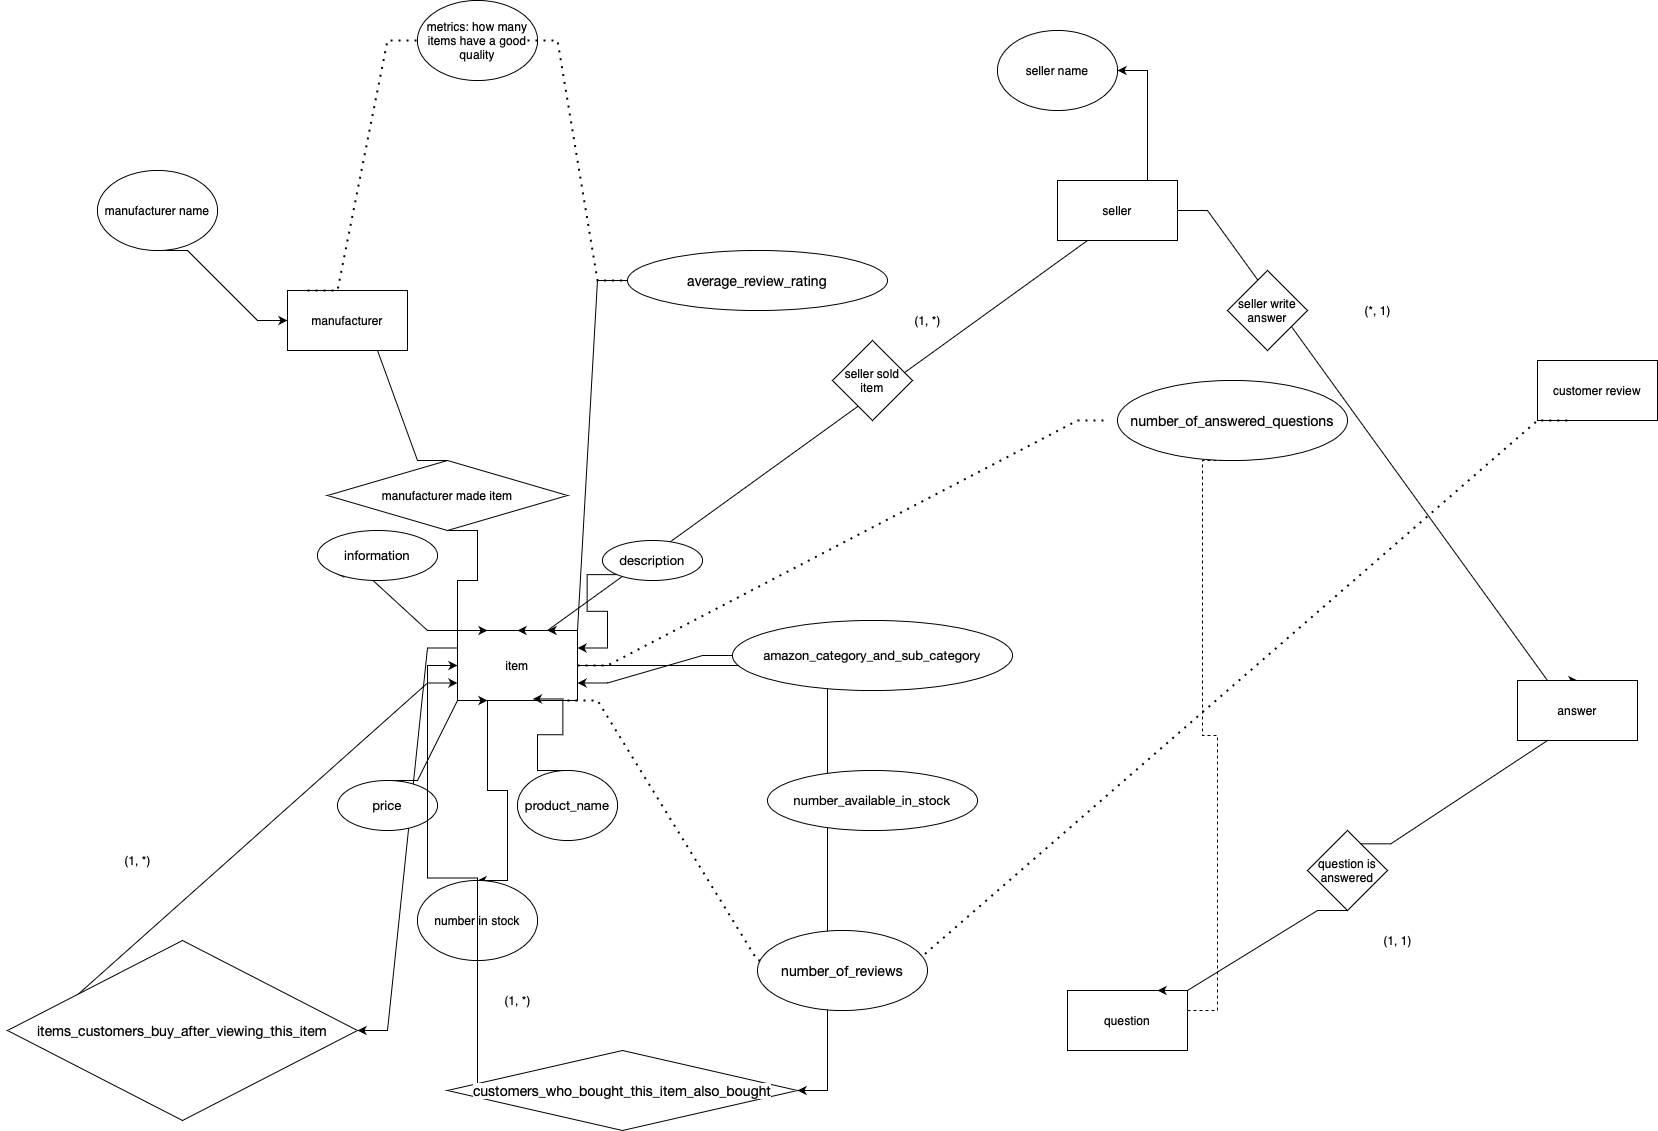

The diagram above was exported from draw.io. Its source (the exported page's mxGraphModel, read from the mxfile embedded in the PNG):
<mxGraphModel dx="1758" dy="1711" grid="1" gridSize="10" guides="1" tooltips="1" connect="1" arrows="1" fold="1" page="1" pageScale="1" pageWidth="850" pageHeight="1100" math="0" shadow="0">
  <root>
    <mxCell id="0" />
    <mxCell id="1" parent="0" />
    <mxCell id="EQbWX8fzDrps7wnbPzY2-38" style="edgeStyle=entityRelationEdgeStyle;rounded=0;orthogonalLoop=1;jettySize=auto;html=1;exitX=0;exitY=0;exitDx=0;exitDy=0;entryX=0;entryY=1;entryDx=0;entryDy=0;" parent="1" source="EQbWX8fzDrps7wnbPzY2-1" target="EQbWX8fzDrps7wnbPzY2-19" edge="1">
      <mxGeometry relative="1" as="geometry" />
    </mxCell>
    <mxCell id="EQbWX8fzDrps7wnbPzY2-48" style="edgeStyle=entityRelationEdgeStyle;rounded=0;orthogonalLoop=1;jettySize=auto;html=1;exitX=0.5;exitY=1;exitDx=0;exitDy=0;entryX=0.5;entryY=0;entryDx=0;entryDy=0;" parent="1" source="EQbWX8fzDrps7wnbPzY2-1" target="EQbWX8fzDrps7wnbPzY2-46" edge="1">
      <mxGeometry relative="1" as="geometry" />
    </mxCell>
    <mxCell id="EQbWX8fzDrps7wnbPzY2-60" style="edgeStyle=entityRelationEdgeStyle;rounded=0;orthogonalLoop=1;jettySize=auto;html=1;" parent="1" source="EQbWX8fzDrps7wnbPzY2-1" target="EQbWX8fzDrps7wnbPzY2-61" edge="1">
      <mxGeometry relative="1" as="geometry">
        <mxPoint x="470" y="1060" as="targetPoint" />
      </mxGeometry>
    </mxCell>
    <mxCell id="EQbWX8fzDrps7wnbPzY2-71" style="edgeStyle=entityRelationEdgeStyle;rounded=0;orthogonalLoop=1;jettySize=auto;html=1;exitX=0;exitY=0.25;exitDx=0;exitDy=0;" parent="1" source="EQbWX8fzDrps7wnbPzY2-1" target="EQbWX8fzDrps7wnbPzY2-72" edge="1">
      <mxGeometry relative="1" as="geometry">
        <mxPoint x="40" y="920" as="targetPoint" />
      </mxGeometry>
    </mxCell>
    <mxCell id="EQbWX8fzDrps7wnbPzY2-1" value="item" style="rounded=0;whiteSpace=wrap;html=1;" parent="1" vertex="1">
      <mxGeometry x="180" y="570" width="120" height="70" as="geometry" />
    </mxCell>
    <mxCell id="EQbWX8fzDrps7wnbPzY2-43" style="edgeStyle=entityRelationEdgeStyle;rounded=0;orthogonalLoop=1;jettySize=auto;html=1;exitX=0.5;exitY=1;exitDx=0;exitDy=0;entryX=0.25;entryY=0;entryDx=0;entryDy=0;startArrow=none;" parent="1" source="EQbWX8fzDrps7wnbPzY2-44" target="EQbWX8fzDrps7wnbPzY2-1" edge="1">
      <mxGeometry relative="1" as="geometry" />
    </mxCell>
    <mxCell id="EQbWX8fzDrps7wnbPzY2-2" value="manufacturer" style="rounded=0;whiteSpace=wrap;html=1;" parent="1" vertex="1">
      <mxGeometry x="10" y="230" width="120" height="60" as="geometry" />
    </mxCell>
    <mxCell id="EQbWX8fzDrps7wnbPzY2-64" style="edgeStyle=entityRelationEdgeStyle;rounded=0;orthogonalLoop=1;jettySize=auto;html=1;exitX=0.5;exitY=1;exitDx=0;exitDy=0;entryX=0.5;entryY=0;entryDx=0;entryDy=0;" parent="1" source="EQbWX8fzDrps7wnbPzY2-3" target="EQbWX8fzDrps7wnbPzY2-1" edge="1">
      <mxGeometry relative="1" as="geometry" />
    </mxCell>
    <mxCell id="EQbWX8fzDrps7wnbPzY2-69" style="edgeStyle=entityRelationEdgeStyle;rounded=0;orthogonalLoop=1;jettySize=auto;html=1;exitX=1;exitY=0.5;exitDx=0;exitDy=0;entryX=0.5;entryY=0;entryDx=0;entryDy=0;" parent="1" source="EQbWX8fzDrps7wnbPzY2-3" target="EQbWX8fzDrps7wnbPzY2-6" edge="1">
      <mxGeometry relative="1" as="geometry" />
    </mxCell>
    <mxCell id="EQbWX8fzDrps7wnbPzY2-81" style="edgeStyle=entityRelationEdgeStyle;rounded=0;orthogonalLoop=1;jettySize=auto;html=1;exitX=0.5;exitY=0;exitDx=0;exitDy=0;" parent="1" source="EQbWX8fzDrps7wnbPzY2-3" target="EQbWX8fzDrps7wnbPzY2-82" edge="1">
      <mxGeometry relative="1" as="geometry">
        <mxPoint x="780" y="10" as="targetPoint" />
      </mxGeometry>
    </mxCell>
    <mxCell id="EQbWX8fzDrps7wnbPzY2-3" value="seller" style="rounded=0;whiteSpace=wrap;html=1;" parent="1" vertex="1">
      <mxGeometry x="780" y="120" width="120" height="60" as="geometry" />
    </mxCell>
    <mxCell id="EQbWX8fzDrps7wnbPzY2-4" value="customer review" style="rounded=0;whiteSpace=wrap;html=1;" parent="1" vertex="1">
      <mxGeometry x="1260" y="300" width="120" height="60" as="geometry" />
    </mxCell>
    <mxCell id="EQbWX8fzDrps7wnbPzY2-5" value="question" style="rounded=0;whiteSpace=wrap;html=1;" parent="1" vertex="1">
      <mxGeometry x="790" y="930" width="120" height="60" as="geometry" />
    </mxCell>
    <mxCell id="EQbWX8fzDrps7wnbPzY2-66" style="edgeStyle=entityRelationEdgeStyle;rounded=0;orthogonalLoop=1;jettySize=auto;html=1;exitX=0.5;exitY=1;exitDx=0;exitDy=0;entryX=0.75;entryY=0;entryDx=0;entryDy=0;startArrow=none;" parent="1" source="EQbWX8fzDrps7wnbPzY2-67" target="EQbWX8fzDrps7wnbPzY2-5" edge="1">
      <mxGeometry relative="1" as="geometry" />
    </mxCell>
    <mxCell id="EQbWX8fzDrps7wnbPzY2-6" value="answer" style="rounded=0;whiteSpace=wrap;html=1;" parent="1" vertex="1">
      <mxGeometry x="1240" y="620" width="120" height="60" as="geometry" />
    </mxCell>
    <mxCell id="EQbWX8fzDrps7wnbPzY2-42" style="edgeStyle=entityRelationEdgeStyle;rounded=0;orthogonalLoop=1;jettySize=auto;html=1;exitX=0.5;exitY=0;exitDx=0;exitDy=0;entryX=0.628;entryY=0.978;entryDx=0;entryDy=0;entryPerimeter=0;" parent="1" source="EQbWX8fzDrps7wnbPzY2-13" target="EQbWX8fzDrps7wnbPzY2-1" edge="1">
      <mxGeometry relative="1" as="geometry" />
    </mxCell>
    <mxCell id="EQbWX8fzDrps7wnbPzY2-13" value="&lt;p style=&quot;margin: 0px ; font-stretch: normal ; font-size: 13px ; line-height: normal ; font-family: &amp;#34;helvetica neue&amp;#34;&quot;&gt;product_name&lt;/p&gt;" style="ellipse;whiteSpace=wrap;html=1;" parent="1" vertex="1">
      <mxGeometry x="240" y="710" width="100" height="70" as="geometry" />
    </mxCell>
    <mxCell id="EQbWX8fzDrps7wnbPzY2-40" style="edgeStyle=entityRelationEdgeStyle;rounded=0;orthogonalLoop=1;jettySize=auto;html=1;exitX=0.5;exitY=0;exitDx=0;exitDy=0;entryX=0.25;entryY=1;entryDx=0;entryDy=0;" parent="1" source="EQbWX8fzDrps7wnbPzY2-15" target="EQbWX8fzDrps7wnbPzY2-1" edge="1">
      <mxGeometry relative="1" as="geometry" />
    </mxCell>
    <mxCell id="EQbWX8fzDrps7wnbPzY2-15" value="&lt;p style=&quot;margin: 0.0px 0.0px 0.0px 0.0px ; font: 13.0px &amp;quot;helvetica neue&amp;quot;&quot;&gt;price&lt;/p&gt;" style="ellipse;whiteSpace=wrap;html=1;" parent="1" vertex="1">
      <mxGeometry x="60" y="720" width="100" height="50" as="geometry" />
    </mxCell>
    <mxCell id="EQbWX8fzDrps7wnbPzY2-16" value="&lt;p style=&quot;margin: 0.0px 0.0px 0.0px 0.0px ; font: 13.0px &amp;quot;helvetica neue&amp;quot;&quot;&gt;number_available_in_stock&lt;/p&gt;" style="ellipse;whiteSpace=wrap;html=1;" parent="1" vertex="1">
      <mxGeometry x="490" y="710" width="210" height="60" as="geometry" />
    </mxCell>
    <mxCell id="EQbWX8fzDrps7wnbPzY2-59" style="edgeStyle=entityRelationEdgeStyle;rounded=0;orthogonalLoop=1;jettySize=auto;html=1;exitX=0;exitY=0.5;exitDx=0;exitDy=0;entryX=1;entryY=0.75;entryDx=0;entryDy=0;" parent="1" source="EQbWX8fzDrps7wnbPzY2-17" target="EQbWX8fzDrps7wnbPzY2-1" edge="1">
      <mxGeometry relative="1" as="geometry" />
    </mxCell>
    <mxCell id="EQbWX8fzDrps7wnbPzY2-17" value="&lt;p style=&quot;margin: 0.0px 0.0px 0.0px 0.0px ; font: 13.0px &amp;quot;helvetica neue&amp;quot;&quot;&gt;amazon_category_and_sub_category&lt;/p&gt;" style="ellipse;whiteSpace=wrap;html=1;" parent="1" vertex="1">
      <mxGeometry x="455" y="560" width="280" height="70" as="geometry" />
    </mxCell>
    <mxCell id="EQbWX8fzDrps7wnbPzY2-39" style="edgeStyle=entityRelationEdgeStyle;rounded=0;orthogonalLoop=1;jettySize=auto;html=1;exitX=0;exitY=1;exitDx=0;exitDy=0;entryX=1;entryY=0.25;entryDx=0;entryDy=0;" parent="1" source="EQbWX8fzDrps7wnbPzY2-18" target="EQbWX8fzDrps7wnbPzY2-1" edge="1">
      <mxGeometry relative="1" as="geometry" />
    </mxCell>
    <mxCell id="EQbWX8fzDrps7wnbPzY2-18" value="&lt;p style=&quot;margin: 0.0px 0.0px 0.0px 0.0px ; font: 13.0px &amp;#34;helvetica neue&amp;#34;&quot;&gt;description&lt;/p&gt;" style="ellipse;whiteSpace=wrap;html=1;" parent="1" vertex="1">
      <mxGeometry x="325" y="480" width="100" height="40" as="geometry" />
    </mxCell>
    <mxCell id="EQbWX8fzDrps7wnbPzY2-19" value="&lt;p style=&quot;margin: 0.0px 0.0px 0.0px 0.0px ; font: 13.0px &amp;quot;helvetica neue&amp;quot;&quot;&gt;information&lt;/p&gt;" style="ellipse;whiteSpace=wrap;html=1;" parent="1" vertex="1">
      <mxGeometry x="40" y="470" width="120" height="50" as="geometry" />
    </mxCell>
    <mxCell id="EQbWX8fzDrps7wnbPzY2-44" value="manufacturer made item" style="rhombus;whiteSpace=wrap;html=1;" parent="1" vertex="1">
      <mxGeometry x="50" y="400" width="240" height="70" as="geometry" />
    </mxCell>
    <mxCell id="EQbWX8fzDrps7wnbPzY2-45" value="" style="edgeStyle=entityRelationEdgeStyle;rounded=0;orthogonalLoop=1;jettySize=auto;html=1;exitX=0.5;exitY=1;exitDx=0;exitDy=0;endArrow=none;" parent="1" source="EQbWX8fzDrps7wnbPzY2-2" edge="1">
      <mxGeometry relative="1" as="geometry">
        <mxPoint x="300" y="350" as="sourcePoint" />
        <mxPoint x="170" y="400" as="targetPoint" />
      </mxGeometry>
    </mxCell>
    <mxCell id="EQbWX8fzDrps7wnbPzY2-46" value="number in stock" style="ellipse;whiteSpace=wrap;html=1;" parent="1" vertex="1">
      <mxGeometry x="140" y="820" width="120" height="80" as="geometry" />
    </mxCell>
    <mxCell id="EQbWX8fzDrps7wnbPzY2-49" value="" style="endArrow=none;dashed=1;html=1;dashPattern=1 3;strokeWidth=2;rounded=0;edgeStyle=entityRelationEdgeStyle;" parent="1" edge="1">
      <mxGeometry width="50" height="50" relative="1" as="geometry">
        <mxPoint x="610" y="900" as="sourcePoint" />
        <mxPoint x="1290" y="360" as="targetPoint" />
      </mxGeometry>
    </mxCell>
    <mxCell id="EQbWX8fzDrps7wnbPzY2-50" value="" style="endArrow=none;dashed=1;html=1;dashPattern=1 3;strokeWidth=2;rounded=0;edgeStyle=entityRelationEdgeStyle;" parent="1" edge="1">
      <mxGeometry width="50" height="50" relative="1" as="geometry">
        <mxPoint x="290" y="640" as="sourcePoint" />
        <mxPoint x="510" y="900" as="targetPoint" />
      </mxGeometry>
    </mxCell>
    <mxCell id="EQbWX8fzDrps7wnbPzY2-52" value="&lt;span style=&quot;font-style: normal ; letter-spacing: normal ; text-indent: 0px ; text-transform: none ; word-spacing: 0px ; text-decoration: none ; color: rgb(0 , 0 , 0) ; font-family: &amp;#34;helvetica neue&amp;#34; , &amp;#34;helvetica&amp;#34; , &amp;#34;arial&amp;#34; , sans-serif ; font-size: 14px ; text-align: left ; background-color: rgb(255 , 255 , 255) ; float: none ; display: inline&quot;&gt;number_of_reviews&lt;/span&gt;" style="ellipse;whiteSpace=wrap;html=1;" parent="1" vertex="1">
      <mxGeometry x="480" y="870" width="170" height="80" as="geometry" />
    </mxCell>
    <mxCell id="EQbWX8fzDrps7wnbPzY2-53" value="" style="endArrow=none;dashed=1;html=1;dashPattern=1 3;strokeWidth=2;rounded=0;edgeStyle=entityRelationEdgeStyle;exitX=1;exitY=0.5;exitDx=0;exitDy=0;" parent="1" source="EQbWX8fzDrps7wnbPzY2-1" edge="1">
      <mxGeometry width="50" height="50" relative="1" as="geometry">
        <mxPoint x="780" y="410" as="sourcePoint" />
        <mxPoint x="830" y="360" as="targetPoint" />
      </mxGeometry>
    </mxCell>
    <mxCell id="EQbWX8fzDrps7wnbPzY2-55" value="&lt;span style=&quot;font-style: normal ; letter-spacing: normal ; text-indent: 0px ; text-transform: none ; word-spacing: 0px ; text-decoration: none ; color: rgb(0 , 0 , 0) ; font-family: &amp;#34;helvetica neue&amp;#34; , &amp;#34;helvetica&amp;#34; , &amp;#34;arial&amp;#34; , sans-serif ; font-size: 14px ; text-align: left ; background-color: rgb(255 , 255 , 255) ; float: none ; display: inline&quot;&gt;number_of_answered_questions&lt;/span&gt;" style="ellipse;whiteSpace=wrap;html=1;" parent="1" vertex="1">
      <mxGeometry x="840" y="320" width="230" height="80" as="geometry" />
    </mxCell>
    <mxCell id="EQbWX8fzDrps7wnbPzY2-56" value="" style="endArrow=none;dashed=1;html=1;rounded=0;edgeStyle=entityRelationEdgeStyle;entryX=0.5;entryY=1;entryDx=0;entryDy=0;" parent="1" target="EQbWX8fzDrps7wnbPzY2-55" edge="1">
      <mxGeometry width="50" height="50" relative="1" as="geometry">
        <mxPoint x="910" y="950" as="sourcePoint" />
        <mxPoint x="960" y="900" as="targetPoint" />
      </mxGeometry>
    </mxCell>
    <mxCell id="EQbWX8fzDrps7wnbPzY2-58" style="edgeStyle=entityRelationEdgeStyle;rounded=0;orthogonalLoop=1;jettySize=auto;html=1;entryX=0.75;entryY=0;entryDx=0;entryDy=0;" parent="1" source="EQbWX8fzDrps7wnbPzY2-57" target="EQbWX8fzDrps7wnbPzY2-1" edge="1">
      <mxGeometry relative="1" as="geometry" />
    </mxCell>
    <mxCell id="EQbWX8fzDrps7wnbPzY2-57" value="&lt;span style=&quot;font-style: normal ; letter-spacing: normal ; text-indent: 0px ; text-transform: none ; word-spacing: 0px ; text-decoration: none ; color: rgb(0 , 0 , 0) ; font-family: &amp;#34;helvetica neue&amp;#34; , &amp;#34;helvetica&amp;#34; , &amp;#34;arial&amp;#34; , sans-serif ; font-size: 14px ; text-align: left ; background-color: rgb(255 , 255 , 255) ; float: none ; display: inline&quot;&gt;average_review_rating&lt;/span&gt;" style="ellipse;whiteSpace=wrap;html=1;" parent="1" vertex="1">
      <mxGeometry x="350" y="190" width="260" height="60" as="geometry" />
    </mxCell>
    <mxCell id="EQbWX8fzDrps7wnbPzY2-63" style="edgeStyle=entityRelationEdgeStyle;rounded=0;orthogonalLoop=1;jettySize=auto;html=1;exitX=0;exitY=0.5;exitDx=0;exitDy=0;entryX=0;entryY=0.5;entryDx=0;entryDy=0;" parent="1" source="EQbWX8fzDrps7wnbPzY2-61" target="EQbWX8fzDrps7wnbPzY2-1" edge="1">
      <mxGeometry relative="1" as="geometry">
        <mxPoint x="-30" y="650" as="targetPoint" />
      </mxGeometry>
    </mxCell>
    <mxCell id="EQbWX8fzDrps7wnbPzY2-61" value="&lt;span style=&quot;font-style: normal ; letter-spacing: normal ; text-indent: 0px ; text-transform: none ; word-spacing: 0px ; text-decoration: none ; color: rgb(0 , 0 , 0) ; font-family: &amp;#34;helvetica neue&amp;#34; , &amp;#34;helvetica&amp;#34; , &amp;#34;arial&amp;#34; , sans-serif ; font-size: 14px ; text-align: left ; background-color: rgb(255 , 255 , 255) ; float: none ; display: inline&quot;&gt;customers_who_bought_this_item_also_bought&lt;/span&gt;" style="rhombus;whiteSpace=wrap;html=1;" parent="1" vertex="1">
      <mxGeometry x="170" y="990" width="350" height="80" as="geometry" />
    </mxCell>
    <mxCell id="EQbWX8fzDrps7wnbPzY2-65" value="seller sold item" style="rhombus;whiteSpace=wrap;html=1;" parent="1" vertex="1">
      <mxGeometry x="555" y="280" width="80" height="80" as="geometry" />
    </mxCell>
    <mxCell id="EQbWX8fzDrps7wnbPzY2-67" value="question is answered" style="rhombus;whiteSpace=wrap;html=1;" parent="1" vertex="1">
      <mxGeometry x="1030" y="770" width="80" height="80" as="geometry" />
    </mxCell>
    <mxCell id="EQbWX8fzDrps7wnbPzY2-68" value="" style="edgeStyle=entityRelationEdgeStyle;rounded=0;orthogonalLoop=1;jettySize=auto;html=1;exitX=0.5;exitY=1;exitDx=0;exitDy=0;entryX=0.75;entryY=0;entryDx=0;entryDy=0;endArrow=none;" parent="1" source="EQbWX8fzDrps7wnbPzY2-6" target="EQbWX8fzDrps7wnbPzY2-67" edge="1">
      <mxGeometry relative="1" as="geometry">
        <mxPoint x="1300" y="680" as="sourcePoint" />
        <mxPoint x="880" y="930" as="targetPoint" />
      </mxGeometry>
    </mxCell>
    <mxCell id="EQbWX8fzDrps7wnbPzY2-70" value="seller write answer" style="rhombus;whiteSpace=wrap;html=1;" parent="1" vertex="1">
      <mxGeometry x="950" y="210" width="80" height="80" as="geometry" />
    </mxCell>
    <mxCell id="EQbWX8fzDrps7wnbPzY2-73" style="edgeStyle=entityRelationEdgeStyle;rounded=0;orthogonalLoop=1;jettySize=auto;html=1;exitX=0;exitY=0.5;exitDx=0;exitDy=0;entryX=0;entryY=0.75;entryDx=0;entryDy=0;" parent="1" source="EQbWX8fzDrps7wnbPzY2-72" target="EQbWX8fzDrps7wnbPzY2-1" edge="1">
      <mxGeometry relative="1" as="geometry" />
    </mxCell>
    <mxCell id="EQbWX8fzDrps7wnbPzY2-72" value="&lt;span style=&quot;font-style: normal ; letter-spacing: normal ; text-indent: 0px ; text-transform: none ; word-spacing: 0px ; text-decoration: none ; color: rgb(0 , 0 , 0) ; font-family: &amp;#34;helvetica neue&amp;#34; , &amp;#34;helvetica&amp;#34; , &amp;#34;arial&amp;#34; , sans-serif ; font-size: 14px ; text-align: left ; background-color: rgb(255 , 255 , 255) ; float: none ; display: inline&quot;&gt;items_customers_buy_after_viewing_this_item&lt;/span&gt;" style="rhombus;whiteSpace=wrap;html=1;" parent="1" vertex="1">
      <mxGeometry x="-270" y="880" width="350" height="180" as="geometry" />
    </mxCell>
    <mxCell id="EQbWX8fzDrps7wnbPzY2-75" value="" style="endArrow=none;dashed=1;html=1;dashPattern=1 3;strokeWidth=2;rounded=0;edgeStyle=entityRelationEdgeStyle;" parent="1" target="EQbWX8fzDrps7wnbPzY2-76" edge="1">
      <mxGeometry width="50" height="50" relative="1" as="geometry">
        <mxPoint x="30" y="230" as="sourcePoint" />
        <mxPoint x="90" y="10" as="targetPoint" />
      </mxGeometry>
    </mxCell>
    <mxCell id="EQbWX8fzDrps7wnbPzY2-76" value="metrics: how many items have a good quality" style="ellipse;whiteSpace=wrap;html=1;" parent="1" vertex="1">
      <mxGeometry x="140" y="-60" width="120" height="80" as="geometry" />
    </mxCell>
    <mxCell id="EQbWX8fzDrps7wnbPzY2-77" value="" style="endArrow=none;dashed=1;html=1;dashPattern=1 3;strokeWidth=2;rounded=0;edgeStyle=entityRelationEdgeStyle;" parent="1" target="EQbWX8fzDrps7wnbPzY2-57" edge="1">
      <mxGeometry width="50" height="50" relative="1" as="geometry">
        <mxPoint x="250" y="-20" as="sourcePoint" />
        <mxPoint x="640" y="110" as="targetPoint" />
      </mxGeometry>
    </mxCell>
    <mxCell id="EQbWX8fzDrps7wnbPzY2-80" style="edgeStyle=entityRelationEdgeStyle;rounded=0;orthogonalLoop=1;jettySize=auto;html=1;exitX=0.5;exitY=1;exitDx=0;exitDy=0;entryX=0;entryY=0.5;entryDx=0;entryDy=0;" parent="1" source="EQbWX8fzDrps7wnbPzY2-79" target="EQbWX8fzDrps7wnbPzY2-2" edge="1">
      <mxGeometry relative="1" as="geometry" />
    </mxCell>
    <mxCell id="EQbWX8fzDrps7wnbPzY2-79" value="manufacturer name" style="ellipse;whiteSpace=wrap;html=1;" parent="1" vertex="1">
      <mxGeometry x="-180" y="110" width="120" height="80" as="geometry" />
    </mxCell>
    <mxCell id="EQbWX8fzDrps7wnbPzY2-82" value="seller name" style="ellipse;whiteSpace=wrap;html=1;" parent="1" vertex="1">
      <mxGeometry x="720" y="-30" width="120" height="80" as="geometry" />
    </mxCell>
    <mxCell id="EQbWX8fzDrps7wnbPzY2-85" value="(1, *)" style="text;html=1;resizable=0;autosize=1;align=center;verticalAlign=middle;points=[];fillColor=none;strokeColor=none;rounded=0;" parent="1" vertex="1">
      <mxGeometry x="-160" y="790" width="40" height="20" as="geometry" />
    </mxCell>
    <mxCell id="EQbWX8fzDrps7wnbPzY2-86" value="(1, *)" style="text;html=1;resizable=0;autosize=1;align=center;verticalAlign=middle;points=[];fillColor=none;strokeColor=none;rounded=0;" parent="1" vertex="1">
      <mxGeometry x="220" y="930" width="40" height="20" as="geometry" />
    </mxCell>
    <mxCell id="EQbWX8fzDrps7wnbPzY2-87" value="(1, 1)" style="text;html=1;resizable=0;autosize=1;align=center;verticalAlign=middle;points=[];fillColor=none;strokeColor=none;rounded=0;" parent="1" vertex="1">
      <mxGeometry x="1100" y="870" width="40" height="20" as="geometry" />
    </mxCell>
    <mxCell id="EQbWX8fzDrps7wnbPzY2-88" value="(*, 1)" style="text;html=1;resizable=0;autosize=1;align=center;verticalAlign=middle;points=[];fillColor=none;strokeColor=none;rounded=0;" parent="1" vertex="1">
      <mxGeometry x="1080" y="240" width="40" height="20" as="geometry" />
    </mxCell>
    <mxCell id="EQbWX8fzDrps7wnbPzY2-89" value="(1, *)" style="text;html=1;resizable=0;autosize=1;align=center;verticalAlign=middle;points=[];fillColor=none;strokeColor=none;rounded=0;" parent="1" vertex="1">
      <mxGeometry x="630" y="250" width="40" height="20" as="geometry" />
    </mxCell>
  </root>
</mxGraphModel>